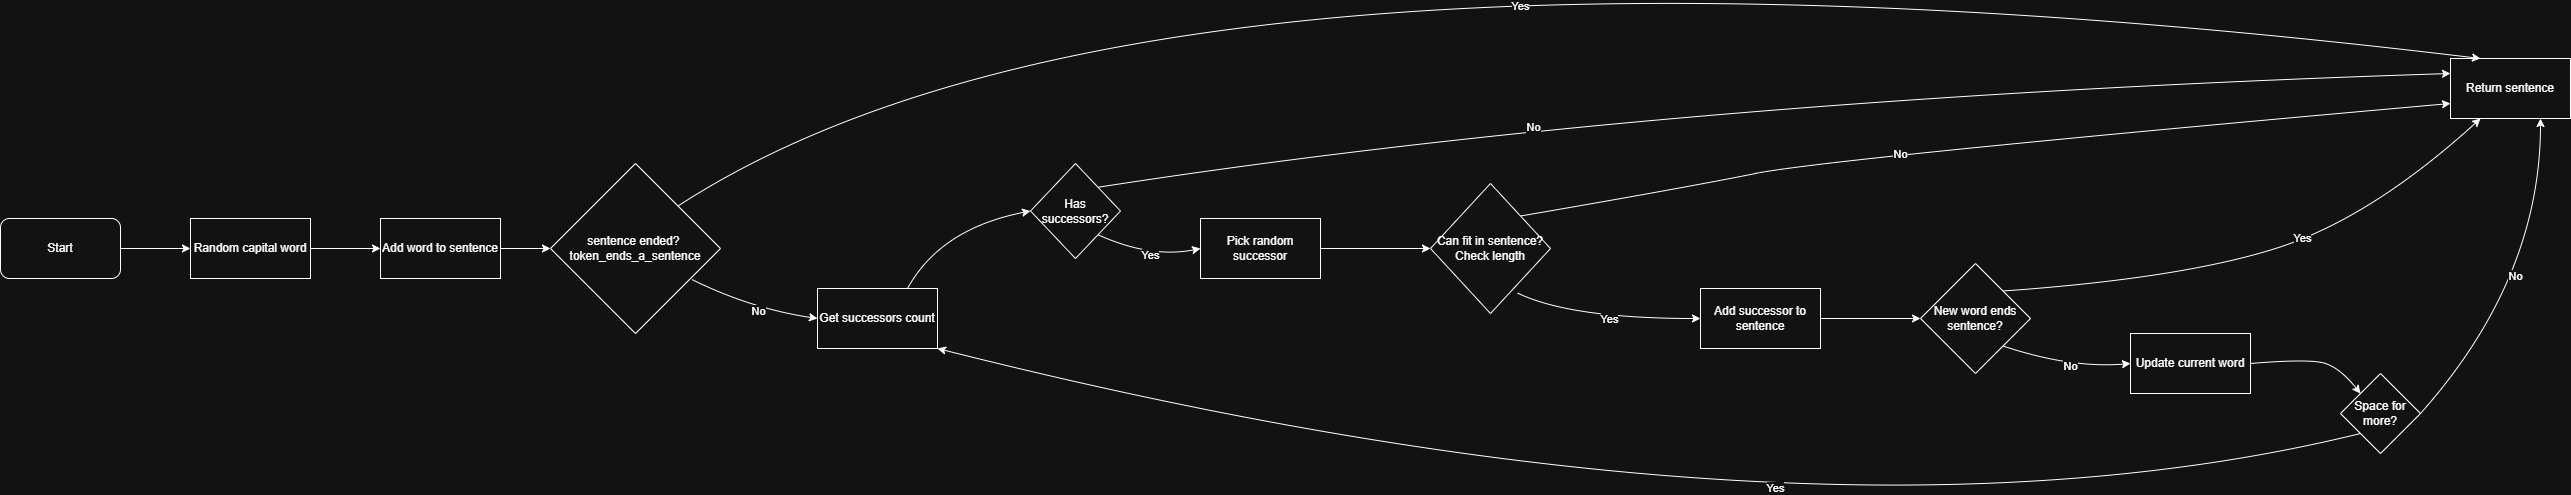

The diagram above was exported from draw.io. Its source (the exported page's mxGraphModel, read from the mxfile embedded in the PNG):
<mxGraphModel dx="2605" dy="1318" grid="1" gridSize="10" guides="1" tooltips="1" connect="1" arrows="1" fold="1" page="1" pageScale="1" pageWidth="827" pageHeight="1169" math="0" shadow="0">
  <root>
    <mxCell id="0" />
    <mxCell id="1" parent="0" />
    <mxCell id="_8xisD2JXq0bC9aSrdfK-6" style="edgeStyle=orthogonalEdgeStyle;rounded=0;orthogonalLoop=1;jettySize=auto;html=1;entryX=0;entryY=0.5;entryDx=0;entryDy=0;" edge="1" parent="1" source="_8xisD2JXq0bC9aSrdfK-2" target="_8xisD2JXq0bC9aSrdfK-5">
      <mxGeometry relative="1" as="geometry" />
    </mxCell>
    <mxCell id="_8xisD2JXq0bC9aSrdfK-2" value="Random capital word" style="rounded=0;whiteSpace=wrap;html=1;" vertex="1" parent="1">
      <mxGeometry x="200" y="460" width="120" height="60" as="geometry" />
    </mxCell>
    <mxCell id="_8xisD2JXq0bC9aSrdfK-4" style="edgeStyle=orthogonalEdgeStyle;rounded=0;orthogonalLoop=1;jettySize=auto;html=1;entryX=0;entryY=0.5;entryDx=0;entryDy=0;" edge="1" parent="1" source="_8xisD2JXq0bC9aSrdfK-3" target="_8xisD2JXq0bC9aSrdfK-2">
      <mxGeometry relative="1" as="geometry" />
    </mxCell>
    <mxCell id="_8xisD2JXq0bC9aSrdfK-3" value="Start" style="rounded=1;whiteSpace=wrap;html=1;" vertex="1" parent="1">
      <mxGeometry x="10" y="460" width="120" height="60" as="geometry" />
    </mxCell>
    <mxCell id="_8xisD2JXq0bC9aSrdfK-8" style="edgeStyle=orthogonalEdgeStyle;rounded=0;orthogonalLoop=1;jettySize=auto;html=1;" edge="1" parent="1" source="_8xisD2JXq0bC9aSrdfK-5">
      <mxGeometry relative="1" as="geometry">
        <mxPoint x="560" y="490" as="targetPoint" />
      </mxGeometry>
    </mxCell>
    <mxCell id="_8xisD2JXq0bC9aSrdfK-5" value="Add word to sentence" style="rounded=0;whiteSpace=wrap;html=1;" vertex="1" parent="1">
      <mxGeometry x="390" y="460" width="120" height="60" as="geometry" />
    </mxCell>
    <mxCell id="_8xisD2JXq0bC9aSrdfK-7" value="sentence ended?&amp;nbsp;&lt;div&gt;token_ends_a_sentence&lt;/div&gt;" style="rhombus;whiteSpace=wrap;html=1;" vertex="1" parent="1">
      <mxGeometry x="560" y="405" width="170" height="170" as="geometry" />
    </mxCell>
    <mxCell id="_8xisD2JXq0bC9aSrdfK-9" value="Get successors count" style="rounded=0;whiteSpace=wrap;html=1;" vertex="1" parent="1">
      <mxGeometry x="827" y="530" width="120" height="60" as="geometry" />
    </mxCell>
    <mxCell id="_8xisD2JXq0bC9aSrdfK-10" value="" style="curved=1;endArrow=classic;html=1;rounded=0;exitX=0.831;exitY=0.682;exitDx=0;exitDy=0;exitPerimeter=0;entryX=0;entryY=0.5;entryDx=0;entryDy=0;" edge="1" parent="1" source="_8xisD2JXq0bC9aSrdfK-7" target="_8xisD2JXq0bC9aSrdfK-9">
      <mxGeometry width="50" height="50" relative="1" as="geometry">
        <mxPoint x="710" y="550" as="sourcePoint" />
        <mxPoint x="760" y="500" as="targetPoint" />
        <Array as="points">
          <mxPoint x="760" y="550" />
        </Array>
      </mxGeometry>
    </mxCell>
    <mxCell id="_8xisD2JXq0bC9aSrdfK-11" value="No" style="edgeLabel;html=1;align=center;verticalAlign=middle;resizable=0;points=[];" vertex="1" connectable="0" parent="_8xisD2JXq0bC9aSrdfK-10">
      <mxGeometry x="0.0919" y="-1" relative="1" as="geometry">
        <mxPoint as="offset" />
      </mxGeometry>
    </mxCell>
    <mxCell id="_8xisD2JXq0bC9aSrdfK-12" value="Has successors?" style="rhombus;whiteSpace=wrap;html=1;" vertex="1" parent="1">
      <mxGeometry x="1040" y="405" width="90" height="95" as="geometry" />
    </mxCell>
    <mxCell id="_8xisD2JXq0bC9aSrdfK-13" value="" style="curved=1;endArrow=classic;html=1;rounded=0;exitX=0.75;exitY=0;exitDx=0;exitDy=0;entryX=0;entryY=0.5;entryDx=0;entryDy=0;" edge="1" parent="1" source="_8xisD2JXq0bC9aSrdfK-9" target="_8xisD2JXq0bC9aSrdfK-12">
      <mxGeometry width="50" height="50" relative="1" as="geometry">
        <mxPoint x="920" y="550" as="sourcePoint" />
        <mxPoint x="970" y="500" as="targetPoint" />
        <Array as="points">
          <mxPoint x="950" y="470" />
        </Array>
      </mxGeometry>
    </mxCell>
    <mxCell id="_8xisD2JXq0bC9aSrdfK-18" style="edgeStyle=orthogonalEdgeStyle;rounded=0;orthogonalLoop=1;jettySize=auto;html=1;entryX=0;entryY=0.5;entryDx=0;entryDy=0;" edge="1" parent="1" source="_8xisD2JXq0bC9aSrdfK-14" target="_8xisD2JXq0bC9aSrdfK-17">
      <mxGeometry relative="1" as="geometry" />
    </mxCell>
    <mxCell id="_8xisD2JXq0bC9aSrdfK-14" value="Pick random successor" style="rounded=0;whiteSpace=wrap;html=1;" vertex="1" parent="1">
      <mxGeometry x="1210" y="460" width="120" height="60" as="geometry" />
    </mxCell>
    <mxCell id="_8xisD2JXq0bC9aSrdfK-15" value="" style="curved=1;endArrow=classic;html=1;rounded=0;exitX=1;exitY=1;exitDx=0;exitDy=0;entryX=0;entryY=0.5;entryDx=0;entryDy=0;" edge="1" parent="1" source="_8xisD2JXq0bC9aSrdfK-12" target="_8xisD2JXq0bC9aSrdfK-14">
      <mxGeometry width="50" height="50" relative="1" as="geometry">
        <mxPoint x="1130" y="550" as="sourcePoint" />
        <mxPoint x="1180" y="500" as="targetPoint" />
        <Array as="points">
          <mxPoint x="1160" y="500" />
        </Array>
      </mxGeometry>
    </mxCell>
    <mxCell id="_8xisD2JXq0bC9aSrdfK-16" value="Yes" style="edgeLabel;html=1;align=center;verticalAlign=middle;resizable=0;points=[];" vertex="1" connectable="0" parent="_8xisD2JXq0bC9aSrdfK-15">
      <mxGeometry x="0.011" y="3" relative="1" as="geometry">
        <mxPoint as="offset" />
      </mxGeometry>
    </mxCell>
    <mxCell id="_8xisD2JXq0bC9aSrdfK-17" value="Can fit in sentence?&lt;div&gt;Check length&lt;/div&gt;" style="rhombus;whiteSpace=wrap;html=1;" vertex="1" parent="1">
      <mxGeometry x="1440" y="425" width="120" height="130" as="geometry" />
    </mxCell>
    <mxCell id="_8xisD2JXq0bC9aSrdfK-23" style="edgeStyle=orthogonalEdgeStyle;rounded=0;orthogonalLoop=1;jettySize=auto;html=1;entryX=0;entryY=0.5;entryDx=0;entryDy=0;" edge="1" parent="1" source="_8xisD2JXq0bC9aSrdfK-19" target="_8xisD2JXq0bC9aSrdfK-22">
      <mxGeometry relative="1" as="geometry" />
    </mxCell>
    <mxCell id="_8xisD2JXq0bC9aSrdfK-19" value="Add successor to sentence" style="rounded=0;whiteSpace=wrap;html=1;" vertex="1" parent="1">
      <mxGeometry x="1710" y="530" width="120" height="60" as="geometry" />
    </mxCell>
    <mxCell id="_8xisD2JXq0bC9aSrdfK-20" value="" style="curved=1;endArrow=classic;html=1;rounded=0;exitX=0.726;exitY=0.843;exitDx=0;exitDy=0;exitPerimeter=0;entryX=0;entryY=0.5;entryDx=0;entryDy=0;" edge="1" parent="1" source="_8xisD2JXq0bC9aSrdfK-17" target="_8xisD2JXq0bC9aSrdfK-19">
      <mxGeometry width="50" height="50" relative="1" as="geometry">
        <mxPoint x="1700" y="550" as="sourcePoint" />
        <mxPoint x="1750" y="500" as="targetPoint" />
        <Array as="points">
          <mxPoint x="1580" y="560" />
        </Array>
      </mxGeometry>
    </mxCell>
    <mxCell id="_8xisD2JXq0bC9aSrdfK-21" value="Yes" style="edgeLabel;html=1;align=center;verticalAlign=middle;resizable=0;points=[];" vertex="1" connectable="0" parent="_8xisD2JXq0bC9aSrdfK-20">
      <mxGeometry x="0.0166" relative="1" as="geometry">
        <mxPoint x="1" as="offset" />
      </mxGeometry>
    </mxCell>
    <mxCell id="_8xisD2JXq0bC9aSrdfK-22" value="New word ends sentence?" style="rhombus;whiteSpace=wrap;html=1;" vertex="1" parent="1">
      <mxGeometry x="1930" y="505" width="110" height="110" as="geometry" />
    </mxCell>
    <mxCell id="_8xisD2JXq0bC9aSrdfK-24" value="Update current word" style="rounded=0;whiteSpace=wrap;html=1;" vertex="1" parent="1">
      <mxGeometry x="2140" y="575" width="120" height="60" as="geometry" />
    </mxCell>
    <mxCell id="_8xisD2JXq0bC9aSrdfK-25" value="" style="curved=1;endArrow=classic;html=1;rounded=0;exitX=1;exitY=1;exitDx=0;exitDy=0;entryX=0;entryY=0.5;entryDx=0;entryDy=0;" edge="1" parent="1" source="_8xisD2JXq0bC9aSrdfK-22" target="_8xisD2JXq0bC9aSrdfK-24">
      <mxGeometry width="50" height="50" relative="1" as="geometry">
        <mxPoint x="2150" y="550" as="sourcePoint" />
        <mxPoint x="2200" y="500" as="targetPoint" />
        <Array as="points">
          <mxPoint x="2080" y="610" />
        </Array>
      </mxGeometry>
    </mxCell>
    <mxCell id="_8xisD2JXq0bC9aSrdfK-26" value="No" style="edgeLabel;html=1;align=center;verticalAlign=middle;resizable=0;points=[];" vertex="1" connectable="0" parent="_8xisD2JXq0bC9aSrdfK-25">
      <mxGeometry x="0.0819" y="3" relative="1" as="geometry">
        <mxPoint as="offset" />
      </mxGeometry>
    </mxCell>
    <mxCell id="_8xisD2JXq0bC9aSrdfK-27" value="Space for more?" style="rhombus;whiteSpace=wrap;html=1;" vertex="1" parent="1">
      <mxGeometry x="2350" y="615" width="80" height="80" as="geometry" />
    </mxCell>
    <mxCell id="_8xisD2JXq0bC9aSrdfK-28" value="" style="curved=1;endArrow=classic;html=1;rounded=0;exitX=1;exitY=0.5;exitDx=0;exitDy=0;entryX=0;entryY=0;entryDx=0;entryDy=0;" edge="1" parent="1" source="_8xisD2JXq0bC9aSrdfK-24" target="_8xisD2JXq0bC9aSrdfK-27">
      <mxGeometry width="50" height="50" relative="1" as="geometry">
        <mxPoint x="2280" y="550" as="sourcePoint" />
        <mxPoint x="2330" y="500" as="targetPoint" />
        <Array as="points">
          <mxPoint x="2320" y="600" />
          <mxPoint x="2350" y="610" />
        </Array>
      </mxGeometry>
    </mxCell>
    <mxCell id="_8xisD2JXq0bC9aSrdfK-29" value="Return sentence" style="rounded=0;whiteSpace=wrap;html=1;" vertex="1" parent="1">
      <mxGeometry x="2460" y="300" width="120" height="60" as="geometry" />
    </mxCell>
    <mxCell id="_8xisD2JXq0bC9aSrdfK-30" value="" style="curved=1;endArrow=classic;html=1;rounded=0;exitX=1;exitY=0.5;exitDx=0;exitDy=0;entryX=0.75;entryY=1;entryDx=0;entryDy=0;" edge="1" parent="1" source="_8xisD2JXq0bC9aSrdfK-27" target="_8xisD2JXq0bC9aSrdfK-29">
      <mxGeometry width="50" height="50" relative="1" as="geometry">
        <mxPoint x="2320" y="540" as="sourcePoint" />
        <mxPoint x="2370" y="490" as="targetPoint" />
        <Array as="points">
          <mxPoint x="2550" y="520" />
        </Array>
      </mxGeometry>
    </mxCell>
    <mxCell id="_8xisD2JXq0bC9aSrdfK-31" value="No" style="edgeLabel;html=1;align=center;verticalAlign=middle;resizable=0;points=[];" vertex="1" connectable="0" parent="_8xisD2JXq0bC9aSrdfK-30">
      <mxGeometry x="-0.0381" y="21" relative="1" as="geometry">
        <mxPoint y="-1" as="offset" />
      </mxGeometry>
    </mxCell>
    <mxCell id="_8xisD2JXq0bC9aSrdfK-32" value="" style="curved=1;endArrow=classic;html=1;rounded=0;exitX=1;exitY=0;exitDx=0;exitDy=0;entryX=0.25;entryY=1;entryDx=0;entryDy=0;" edge="1" parent="1" source="_8xisD2JXq0bC9aSrdfK-22" target="_8xisD2JXq0bC9aSrdfK-29">
      <mxGeometry width="50" height="50" relative="1" as="geometry">
        <mxPoint x="2190" y="570" as="sourcePoint" />
        <mxPoint x="2240" y="520" as="targetPoint" />
        <Array as="points">
          <mxPoint x="2190" y="520" />
          <mxPoint x="2380" y="460" />
        </Array>
      </mxGeometry>
    </mxCell>
    <mxCell id="_8xisD2JXq0bC9aSrdfK-33" value="Yes" style="edgeLabel;html=1;align=center;verticalAlign=middle;resizable=0;points=[];" vertex="1" connectable="0" parent="_8xisD2JXq0bC9aSrdfK-32">
      <mxGeometry x="0.1583" y="3" relative="1" as="geometry">
        <mxPoint as="offset" />
      </mxGeometry>
    </mxCell>
    <mxCell id="_8xisD2JXq0bC9aSrdfK-35" value="" style="curved=1;endArrow=classic;html=1;rounded=0;exitX=0;exitY=1;exitDx=0;exitDy=0;entryX=1;entryY=1;entryDx=0;entryDy=0;" edge="1" parent="1" source="_8xisD2JXq0bC9aSrdfK-27" target="_8xisD2JXq0bC9aSrdfK-9">
      <mxGeometry width="50" height="50" relative="1" as="geometry">
        <mxPoint x="2040" y="570" as="sourcePoint" />
        <mxPoint x="2090" y="520" as="targetPoint" />
        <Array as="points">
          <mxPoint x="1820" y="810" />
        </Array>
      </mxGeometry>
    </mxCell>
    <mxCell id="_8xisD2JXq0bC9aSrdfK-36" value="Yes" style="edgeLabel;html=1;align=center;verticalAlign=middle;resizable=0;points=[];" vertex="1" connectable="0" parent="_8xisD2JXq0bC9aSrdfK-35">
      <mxGeometry x="-0.1499" y="-70" relative="1" as="geometry">
        <mxPoint x="1" as="offset" />
      </mxGeometry>
    </mxCell>
    <mxCell id="_8xisD2JXq0bC9aSrdfK-37" value="" style="curved=1;endArrow=classic;html=1;rounded=0;exitX=1;exitY=0;exitDx=0;exitDy=0;entryX=0;entryY=0.25;entryDx=0;entryDy=0;" edge="1" parent="1" source="_8xisD2JXq0bC9aSrdfK-12" target="_8xisD2JXq0bC9aSrdfK-29">
      <mxGeometry width="50" height="50" relative="1" as="geometry">
        <mxPoint x="1830" y="570" as="sourcePoint" />
        <mxPoint x="1880" y="520" as="targetPoint" />
        <Array as="points">
          <mxPoint x="1680" y="340" />
        </Array>
      </mxGeometry>
    </mxCell>
    <mxCell id="_8xisD2JXq0bC9aSrdfK-38" value="No" style="edgeLabel;html=1;align=center;verticalAlign=middle;resizable=0;points=[];" vertex="1" connectable="0" parent="_8xisD2JXq0bC9aSrdfK-37">
      <mxGeometry x="-0.3583" y="-6" relative="1" as="geometry">
        <mxPoint x="1" as="offset" />
      </mxGeometry>
    </mxCell>
    <mxCell id="_8xisD2JXq0bC9aSrdfK-39" value="" style="curved=1;endArrow=classic;html=1;rounded=0;exitX=1;exitY=0;exitDx=0;exitDy=0;entryX=0;entryY=0.75;entryDx=0;entryDy=0;" edge="1" parent="1" source="_8xisD2JXq0bC9aSrdfK-17" target="_8xisD2JXq0bC9aSrdfK-29">
      <mxGeometry width="50" height="50" relative="1" as="geometry">
        <mxPoint x="1830" y="570" as="sourcePoint" />
        <mxPoint x="1880" y="520" as="targetPoint" />
        <Array as="points">
          <mxPoint x="1690" y="430" />
          <mxPoint x="1840" y="400" />
        </Array>
      </mxGeometry>
    </mxCell>
    <mxCell id="_8xisD2JXq0bC9aSrdfK-41" value="No" style="edgeLabel;html=1;align=center;verticalAlign=middle;resizable=0;points=[];" vertex="1" connectable="0" parent="_8xisD2JXq0bC9aSrdfK-39">
      <mxGeometry x="-0.1811" y="-1" relative="1" as="geometry">
        <mxPoint x="-1" as="offset" />
      </mxGeometry>
    </mxCell>
    <mxCell id="_8xisD2JXq0bC9aSrdfK-42" value="" style="curved=1;endArrow=classic;html=1;rounded=0;exitX=1;exitY=0;exitDx=0;exitDy=0;entryX=0.25;entryY=0;entryDx=0;entryDy=0;" edge="1" parent="1" source="_8xisD2JXq0bC9aSrdfK-7" target="_8xisD2JXq0bC9aSrdfK-29">
      <mxGeometry width="50" height="50" relative="1" as="geometry">
        <mxPoint x="1310" y="570" as="sourcePoint" />
        <mxPoint x="2370" y="240" as="targetPoint" />
        <Array as="points">
          <mxPoint x="1160" y="140" />
        </Array>
      </mxGeometry>
    </mxCell>
    <mxCell id="_8xisD2JXq0bC9aSrdfK-44" value="Yes" style="edgeLabel;html=1;align=center;verticalAlign=middle;resizable=0;points=[];" vertex="1" connectable="0" parent="_8xisD2JXq0bC9aSrdfK-42">
      <mxGeometry x="-0.0092" y="-62" relative="1" as="geometry">
        <mxPoint as="offset" />
      </mxGeometry>
    </mxCell>
  </root>
</mxGraphModel>